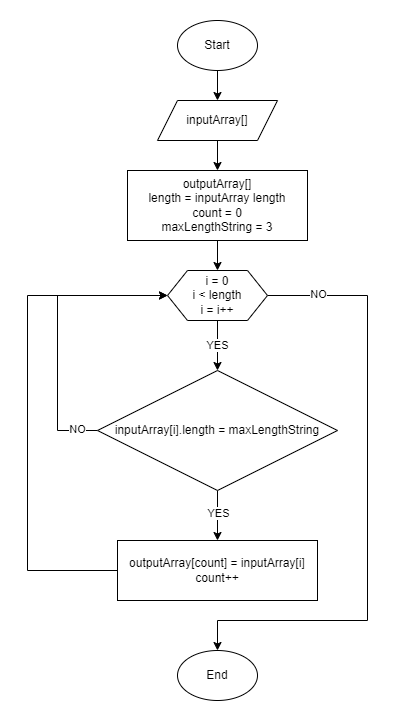

The diagram above was exported from draw.io. Its source (the exported page's mxGraphModel, read from the mxfile embedded in the PNG):
<mxGraphModel dx="1155" dy="659" grid="1" gridSize="10" guides="1" tooltips="1" connect="1" arrows="1" fold="1" page="1" pageScale="1" pageWidth="827" pageHeight="1169" math="0" shadow="0">
  <root>
    <mxCell id="WIyWlLk6GJQsqaUBKTNV-0" />
    <mxCell id="WIyWlLk6GJQsqaUBKTNV-1" parent="WIyWlLk6GJQsqaUBKTNV-0" />
    <mxCell id="oAZVoKbO3IRsZG2ecMOT-2" style="edgeStyle=orthogonalEdgeStyle;rounded=0;orthogonalLoop=1;jettySize=auto;html=1;entryX=0.5;entryY=0;entryDx=0;entryDy=0;" edge="1" parent="WIyWlLk6GJQsqaUBKTNV-1" source="oAZVoKbO3IRsZG2ecMOT-0" target="oAZVoKbO3IRsZG2ecMOT-1">
      <mxGeometry relative="1" as="geometry" />
    </mxCell>
    <mxCell id="oAZVoKbO3IRsZG2ecMOT-0" value="Start" style="ellipse;whiteSpace=wrap;html=1;" vertex="1" parent="WIyWlLk6GJQsqaUBKTNV-1">
      <mxGeometry x="360" y="30" width="80" height="50" as="geometry" />
    </mxCell>
    <mxCell id="oAZVoKbO3IRsZG2ecMOT-4" value="" style="edgeStyle=orthogonalEdgeStyle;rounded=0;orthogonalLoop=1;jettySize=auto;html=1;entryX=0.5;entryY=0;entryDx=0;entryDy=0;entryPerimeter=0;" edge="1" parent="WIyWlLk6GJQsqaUBKTNV-1" source="oAZVoKbO3IRsZG2ecMOT-1" target="oAZVoKbO3IRsZG2ecMOT-3">
      <mxGeometry relative="1" as="geometry" />
    </mxCell>
    <mxCell id="oAZVoKbO3IRsZG2ecMOT-1" value="inputArray[]" style="shape=parallelogram;perimeter=parallelogramPerimeter;whiteSpace=wrap;html=1;fixedSize=1;" vertex="1" parent="WIyWlLk6GJQsqaUBKTNV-1">
      <mxGeometry x="340" y="110" width="120" height="40" as="geometry" />
    </mxCell>
    <mxCell id="oAZVoKbO3IRsZG2ecMOT-6" value="" style="edgeStyle=orthogonalEdgeStyle;rounded=0;orthogonalLoop=1;jettySize=auto;html=1;" edge="1" parent="WIyWlLk6GJQsqaUBKTNV-1" source="oAZVoKbO3IRsZG2ecMOT-3" target="oAZVoKbO3IRsZG2ecMOT-5">
      <mxGeometry relative="1" as="geometry" />
    </mxCell>
    <mxCell id="oAZVoKbO3IRsZG2ecMOT-3" value="outputArray[]&lt;br&gt;length = inputArray length&lt;br&gt;count = 0&lt;br&gt;maxLengthString = 3" style="rounded=0;whiteSpace=wrap;html=1;" vertex="1" parent="WIyWlLk6GJQsqaUBKTNV-1">
      <mxGeometry x="310" y="180" width="180" height="70" as="geometry" />
    </mxCell>
    <mxCell id="oAZVoKbO3IRsZG2ecMOT-8" value="" style="edgeStyle=orthogonalEdgeStyle;rounded=0;orthogonalLoop=1;jettySize=auto;html=1;" edge="1" parent="WIyWlLk6GJQsqaUBKTNV-1" source="oAZVoKbO3IRsZG2ecMOT-5" target="oAZVoKbO3IRsZG2ecMOT-7">
      <mxGeometry relative="1" as="geometry" />
    </mxCell>
    <mxCell id="oAZVoKbO3IRsZG2ecMOT-9" value="YES" style="edgeLabel;html=1;align=center;verticalAlign=middle;resizable=0;points=[];" vertex="1" connectable="0" parent="oAZVoKbO3IRsZG2ecMOT-8">
      <mxGeometry x="-0.0414" relative="1" as="geometry">
        <mxPoint as="offset" />
      </mxGeometry>
    </mxCell>
    <mxCell id="oAZVoKbO3IRsZG2ecMOT-17" style="edgeStyle=orthogonalEdgeStyle;rounded=0;orthogonalLoop=1;jettySize=auto;html=1;entryX=0.5;entryY=0;entryDx=0;entryDy=0;" edge="1" parent="WIyWlLk6GJQsqaUBKTNV-1" source="oAZVoKbO3IRsZG2ecMOT-5" target="oAZVoKbO3IRsZG2ecMOT-10">
      <mxGeometry relative="1" as="geometry">
        <Array as="points">
          <mxPoint x="550" y="305" />
          <mxPoint x="550" y="630" />
          <mxPoint x="400" y="630" />
        </Array>
      </mxGeometry>
    </mxCell>
    <mxCell id="oAZVoKbO3IRsZG2ecMOT-18" value="NO" style="edgeLabel;html=1;align=center;verticalAlign=middle;resizable=0;points=[];" vertex="1" connectable="0" parent="oAZVoKbO3IRsZG2ecMOT-17">
      <mxGeometry x="-0.8328" y="1" relative="1" as="geometry">
        <mxPoint as="offset" />
      </mxGeometry>
    </mxCell>
    <mxCell id="oAZVoKbO3IRsZG2ecMOT-5" value="i = 0&lt;br&gt;i &amp;lt; length&lt;br&gt;i = i++" style="shape=hexagon;perimeter=hexagonPerimeter2;whiteSpace=wrap;html=1;fixedSize=1;" vertex="1" parent="WIyWlLk6GJQsqaUBKTNV-1">
      <mxGeometry x="350" y="280" width="100" height="50" as="geometry" />
    </mxCell>
    <mxCell id="oAZVoKbO3IRsZG2ecMOT-13" style="edgeStyle=orthogonalEdgeStyle;rounded=0;orthogonalLoop=1;jettySize=auto;html=1;entryX=0;entryY=0.5;entryDx=0;entryDy=0;" edge="1" parent="WIyWlLk6GJQsqaUBKTNV-1" source="oAZVoKbO3IRsZG2ecMOT-7" target="oAZVoKbO3IRsZG2ecMOT-5">
      <mxGeometry relative="1" as="geometry">
        <Array as="points">
          <mxPoint x="240" y="440" />
          <mxPoint x="240" y="305" />
        </Array>
      </mxGeometry>
    </mxCell>
    <mxCell id="oAZVoKbO3IRsZG2ecMOT-14" value="NO" style="edgeLabel;html=1;align=center;verticalAlign=middle;resizable=0;points=[];" vertex="1" connectable="0" parent="oAZVoKbO3IRsZG2ecMOT-13">
      <mxGeometry x="-0.8538" y="-1" relative="1" as="geometry">
        <mxPoint as="offset" />
      </mxGeometry>
    </mxCell>
    <mxCell id="oAZVoKbO3IRsZG2ecMOT-15" style="edgeStyle=orthogonalEdgeStyle;rounded=0;orthogonalLoop=1;jettySize=auto;html=1;entryX=0.5;entryY=0;entryDx=0;entryDy=0;" edge="1" parent="WIyWlLk6GJQsqaUBKTNV-1" source="oAZVoKbO3IRsZG2ecMOT-7" target="oAZVoKbO3IRsZG2ecMOT-11">
      <mxGeometry relative="1" as="geometry" />
    </mxCell>
    <mxCell id="oAZVoKbO3IRsZG2ecMOT-16" value="YES" style="edgeLabel;html=1;align=center;verticalAlign=middle;resizable=0;points=[];" vertex="1" connectable="0" parent="oAZVoKbO3IRsZG2ecMOT-15">
      <mxGeometry x="-0.109" y="1" relative="1" as="geometry">
        <mxPoint as="offset" />
      </mxGeometry>
    </mxCell>
    <mxCell id="oAZVoKbO3IRsZG2ecMOT-7" value="inputArray[i].length = maxLengthString" style="rhombus;whiteSpace=wrap;html=1;" vertex="1" parent="WIyWlLk6GJQsqaUBKTNV-1">
      <mxGeometry x="280" y="380" width="240" height="120" as="geometry" />
    </mxCell>
    <mxCell id="oAZVoKbO3IRsZG2ecMOT-10" value="End" style="ellipse;whiteSpace=wrap;html=1;" vertex="1" parent="WIyWlLk6GJQsqaUBKTNV-1">
      <mxGeometry x="360" y="660" width="80" height="50" as="geometry" />
    </mxCell>
    <mxCell id="oAZVoKbO3IRsZG2ecMOT-12" style="edgeStyle=orthogonalEdgeStyle;rounded=0;orthogonalLoop=1;jettySize=auto;html=1;entryX=0;entryY=0.5;entryDx=0;entryDy=0;" edge="1" parent="WIyWlLk6GJQsqaUBKTNV-1" source="oAZVoKbO3IRsZG2ecMOT-11" target="oAZVoKbO3IRsZG2ecMOT-5">
      <mxGeometry relative="1" as="geometry">
        <Array as="points">
          <mxPoint x="210" y="580" />
          <mxPoint x="210" y="305" />
        </Array>
      </mxGeometry>
    </mxCell>
    <mxCell id="oAZVoKbO3IRsZG2ecMOT-11" value="outputArray[count] = inputArray[i]&lt;br&gt;count++" style="rounded=0;whiteSpace=wrap;html=1;" vertex="1" parent="WIyWlLk6GJQsqaUBKTNV-1">
      <mxGeometry x="300" y="550" width="200" height="60" as="geometry" />
    </mxCell>
  </root>
</mxGraphModel>